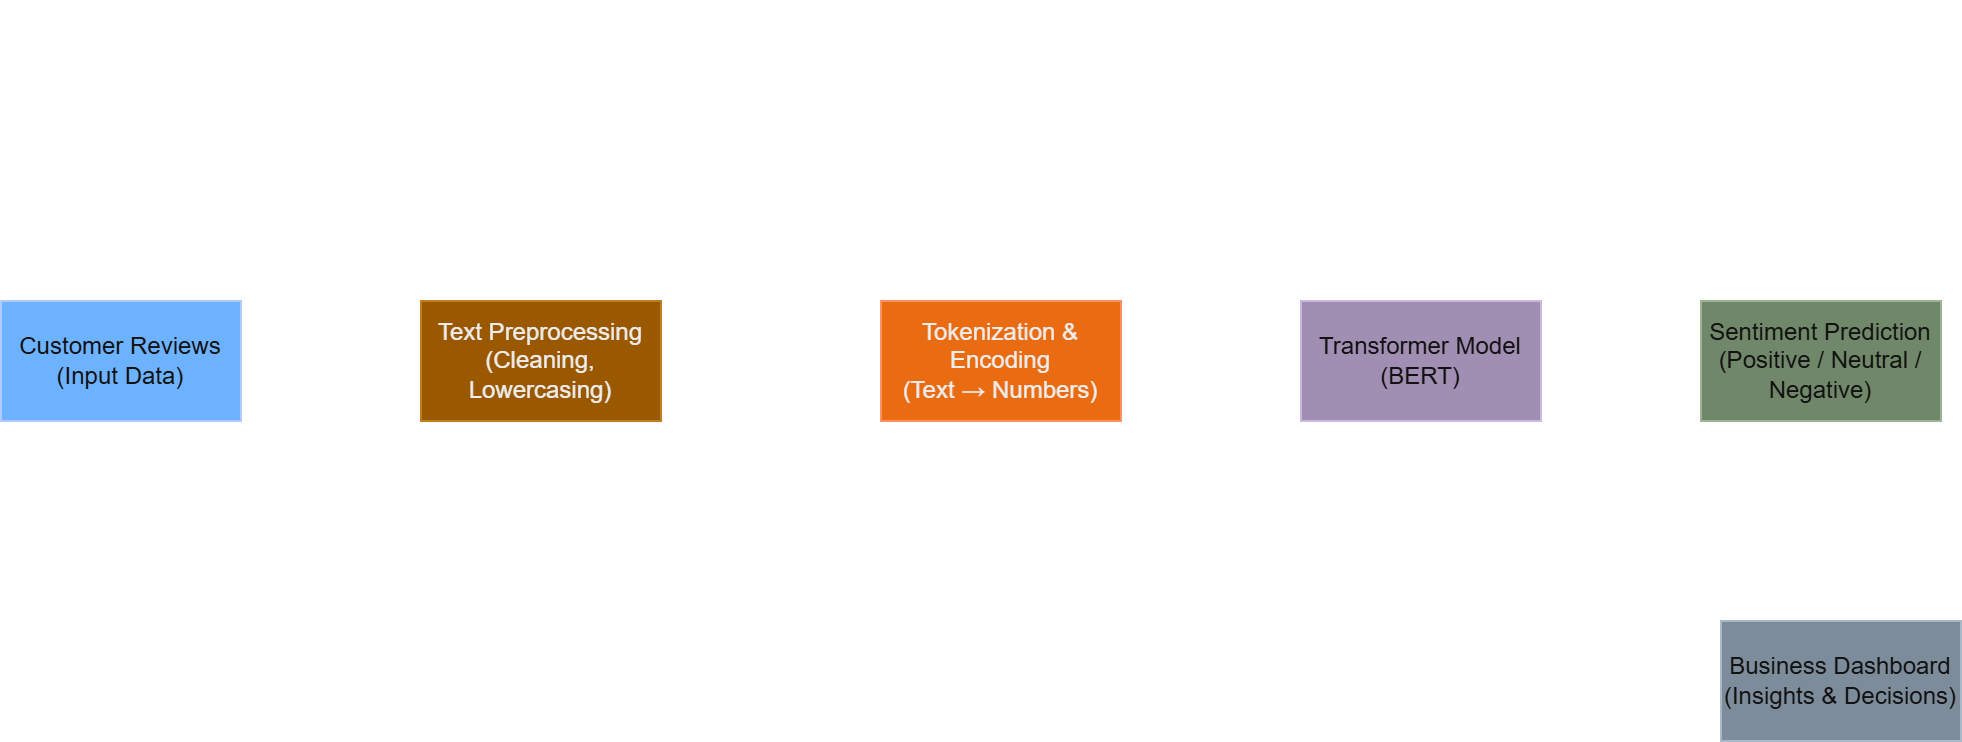

The diagram above was exported from draw.io. Its source (the exported page's mxGraphModel, read from the mxfile embedded in the PNG):
<mxGraphModel dx="1030" dy="608" grid="1" gridSize="10" guides="1" tooltips="1" connect="1" arrows="1" fold="1" page="1" pageScale="1" pageWidth="1100" pageHeight="850" math="0" shadow="0">
  <root>
    <mxCell id="0" />
    <mxCell id="1" parent="0" />
    <mxCell id="8X_2Fmh90I4e9HW4p6iS-1" parent="1" style="rounded=0;whiteSpace=wrap;html=1;fillColor=#0050ef;fontColor=#ffffff;strokeColor=#001DBC;" value="&lt;div&gt;Customer Reviews&lt;/div&gt;&lt;div&gt;(Input Data)&lt;/div&gt;" vertex="1">
      <mxGeometry height="60" width="120" x="20" y="190" as="geometry" />
    </mxCell>
    <mxCell id="8X_2Fmh90I4e9HW4p6iS-3" parent="1" style="rounded=0;whiteSpace=wrap;html=1;fillColor=#f0a30a;strokeColor=#BD7000;fontColor=#000000;" value="&lt;div&gt;Text Preprocessing&lt;/div&gt;&lt;div&gt;(Cleaning, Lowercasing)&lt;/div&gt;" vertex="1">
      <mxGeometry height="60" width="120" x="230" y="190" as="geometry" />
    </mxCell>
    <mxCell id="8X_2Fmh90I4e9HW4p6iS-4" parent="1" style="whiteSpace=wrap;html=1;fillColor=#6d8764;fontColor=#ffffff;strokeColor=#3A5431;" value="&lt;div&gt;Sentiment Prediction&lt;/div&gt;&lt;div&gt;(Positive / Neutral / Negative)&lt;/div&gt;" vertex="1">
      <mxGeometry height="60" width="120" x="870" y="190" as="geometry" />
    </mxCell>
    <mxCell id="8X_2Fmh90I4e9HW4p6iS-5" parent="1" style="rounded=0;whiteSpace=wrap;html=1;fillColor=#fa6800;fontColor=#000000;strokeColor=#C73500;" value="&lt;div&gt;Tokenization &amp;amp; Encoding&lt;/div&gt;&lt;div&gt;(Text → Numbers)&lt;/div&gt;" vertex="1">
      <mxGeometry height="60" width="120" x="460" y="190" as="geometry" />
    </mxCell>
    <mxCell id="8X_2Fmh90I4e9HW4p6iS-6" parent="1" style="rounded=0;whiteSpace=wrap;html=1;fillColor=#76608a;strokeColor=#432D57;fontColor=#ffffff;" value="Transformer Model (BERT)" vertex="1">
      <mxGeometry height="60" width="120" x="670" y="190" as="geometry" />
    </mxCell>
    <mxCell id="8X_2Fmh90I4e9HW4p6iS-7" parent="1" style="rounded=0;whiteSpace=wrap;html=1;fillColor=#647687;fontColor=#ffffff;strokeColor=#314354;" value="&lt;div&gt;Business Dashboard&lt;/div&gt;&lt;div&gt;(Insights &amp;amp; Decisions)&lt;/div&gt;" vertex="1">
      <mxGeometry height="60" width="120" x="880" y="350" as="geometry" />
    </mxCell>
    <mxCell id="8X_2Fmh90I4e9HW4p6iS-8" edge="1" parent="1" style="shape=flexArrow;endArrow=classic;html=1;rounded=0;" value="">
      <mxGeometry height="50" relative="1" width="50" as="geometry">
        <mxPoint x="150" y="220" as="sourcePoint" />
        <mxPoint x="210" y="220" as="targetPoint" />
      </mxGeometry>
    </mxCell>
    <mxCell id="8X_2Fmh90I4e9HW4p6iS-9" edge="1" parent="1" style="shape=flexArrow;endArrow=classic;html=1;rounded=0;" value="">
      <mxGeometry height="50" relative="1" width="50" as="geometry">
        <mxPoint x="370" y="220" as="sourcePoint" />
        <mxPoint x="440" y="220" as="targetPoint" />
      </mxGeometry>
    </mxCell>
    <mxCell id="8X_2Fmh90I4e9HW4p6iS-10" edge="1" parent="1" style="shape=flexArrow;endArrow=classic;html=1;rounded=0;" value="">
      <mxGeometry height="50" relative="1" width="50" as="geometry">
        <Array as="points">
          <mxPoint x="610" y="220" />
          <mxPoint x="630" y="220" />
        </Array>
        <mxPoint x="590" y="220" as="sourcePoint" />
        <mxPoint x="660" y="220" as="targetPoint" />
      </mxGeometry>
    </mxCell>
    <mxCell id="8X_2Fmh90I4e9HW4p6iS-11" edge="1" parent="1" style="shape=flexArrow;endArrow=classic;html=1;rounded=0;" value="">
      <mxGeometry height="50" relative="1" width="50" as="geometry">
        <mxPoint x="800" y="220" as="sourcePoint" />
        <mxPoint x="860" y="220" as="targetPoint" />
      </mxGeometry>
    </mxCell>
    <mxCell id="8X_2Fmh90I4e9HW4p6iS-12" edge="1" parent="1" style="shape=flexArrow;endArrow=classic;html=1;rounded=0;" value="">
      <mxGeometry height="50" relative="1" width="50" as="geometry">
        <mxPoint x="940" y="270" as="sourcePoint" />
        <mxPoint x="940" y="340" as="targetPoint" />
      </mxGeometry>
    </mxCell>
    <mxCell id="8X_2Fmh90I4e9HW4p6iS-14" parent="1" style="text;html=1;whiteSpace=wrap;strokeColor=none;fillColor=none;align=center;verticalAlign=middle;rounded=0;fontSize=23;" value="AI-Based Sentiment Analysis System Architecture" vertex="1">
      <mxGeometry height="80" width="620" x="180" y="40" as="geometry" />
    </mxCell>
  </root>
</mxGraphModel>